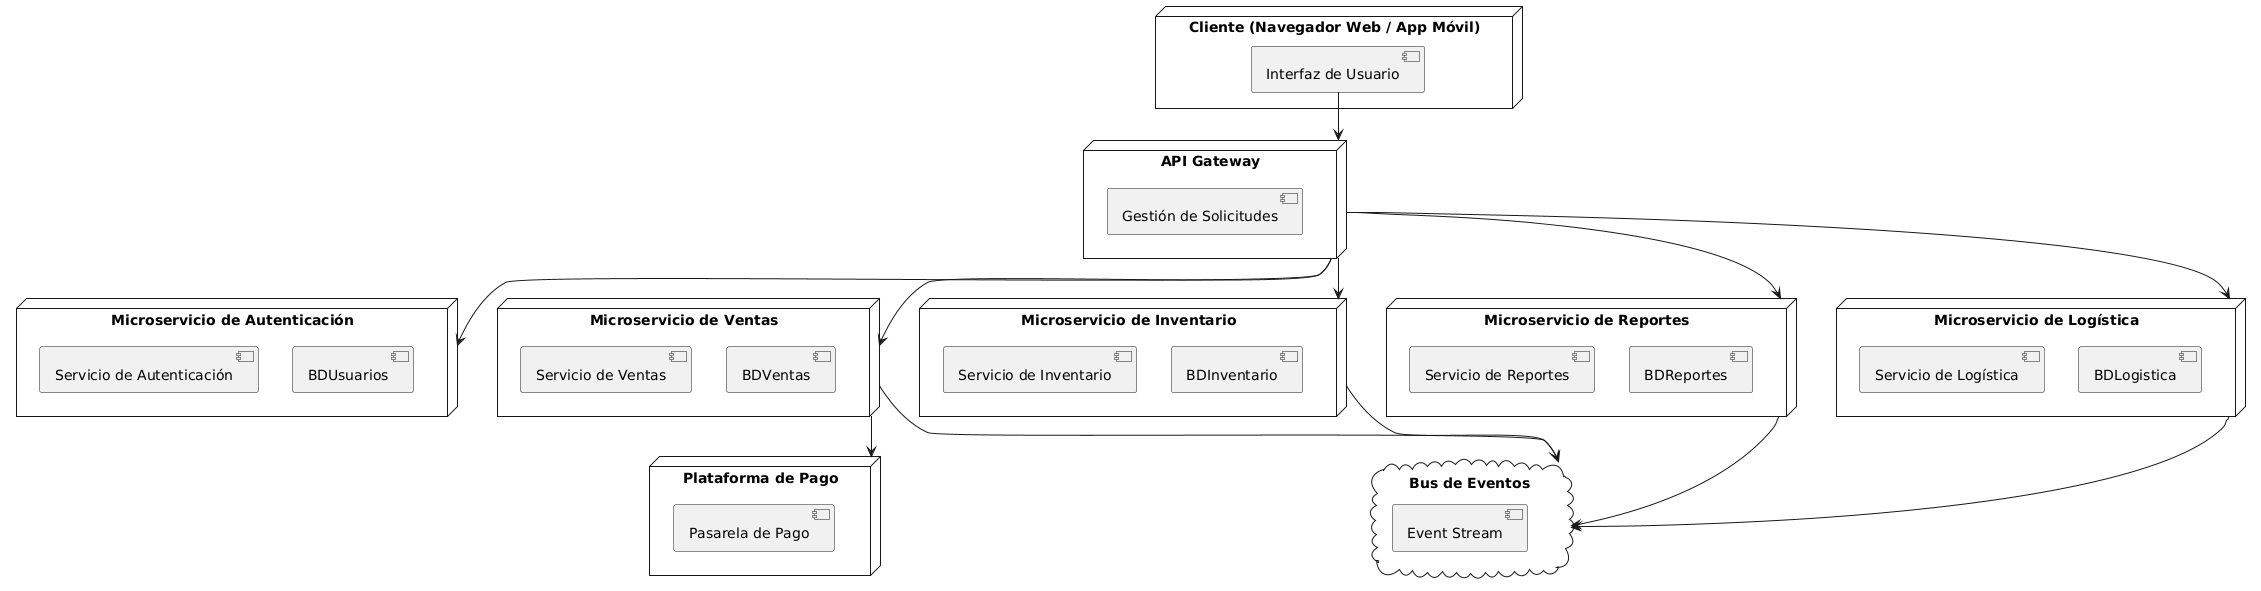

The diagram above was rendered by PlantUML. Its source (embedded in the PNG):
@startuml
node "Cliente (Navegador Web / App Móvil)" {
    [Interfaz de Usuario]
}

node "API Gateway" {
    [Gestión de Solicitudes]
}

node "Microservicio de Autenticación" {
    [Servicio de Autenticación]
    [BDUsuarios]
}

node "Microservicio de Ventas" {
    [Servicio de Ventas]
    [BDVentas]
}

node "Microservicio de Inventario" {
    [Servicio de Inventario]
    [BDInventario]
}

node "Microservicio de Reportes" {
    [Servicio de Reportes]
    [BDReportes]
}

node "Microservicio de Logística" {
    [Servicio de Logística]
    [BDLogistica]
}

node "Plataforma de Pago" {
    [Pasarela de Pago]
}

cloud "Bus de Eventos" {
    [Event Stream]
}

[Interfaz de Usuario] --> [API Gateway]
[API Gateway] --> [Microservicio de Autenticación]
[API Gateway] --> [Microservicio de Ventas]
[API Gateway] --> [Microservicio de Inventario]
[API Gateway] --> [Microservicio de Reportes]
[API Gateway] --> [Microservicio de Logística]
[Microservicio de Ventas] --> [Plataforma de Pago]
[Microservicio de Ventas] --> [Bus de Eventos]
[Microservicio de Inventario] --> [Bus de Eventos]
[Microservicio de Reportes] --> [Bus de Eventos]
[Microservicio de Logística] --> [Bus de Eventos]
@enduml